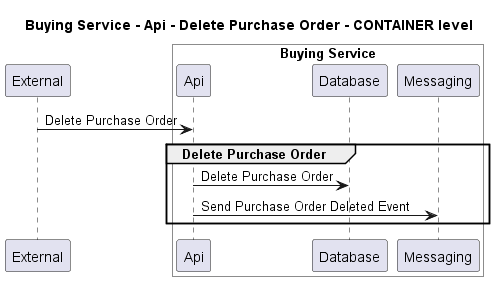

The diagram above was rendered by PlantUML. Its source (embedded in the PNG):
@startuml
!pragma layout smetana

title Buying Service - Api - Delete Purchase Order - CONTAINER level

participant "External" as C4InterFlow.SoftwareSystems.ExternalSystem

box "Buying Service" #White
    participant "Api" as ECommercePlatform.SoftwareSystems.BuyingService.Containers.Api
    participant "Database" as ECommercePlatform.SoftwareSystems.BuyingService.Containers.Database
    participant "Messaging" as ECommercePlatform.SoftwareSystems.BuyingService.Containers.Messaging
end box


C4InterFlow.SoftwareSystems.ExternalSystem -> ECommercePlatform.SoftwareSystems.BuyingService.Containers.Api : Delete Purchase Order
group Delete Purchase Order
ECommercePlatform.SoftwareSystems.BuyingService.Containers.Api -> ECommercePlatform.SoftwareSystems.BuyingService.Containers.Database : Delete Purchase Order
ECommercePlatform.SoftwareSystems.BuyingService.Containers.Api -> ECommercePlatform.SoftwareSystems.BuyingService.Containers.Messaging : Send Purchase Order Deleted Event
end


@enduml